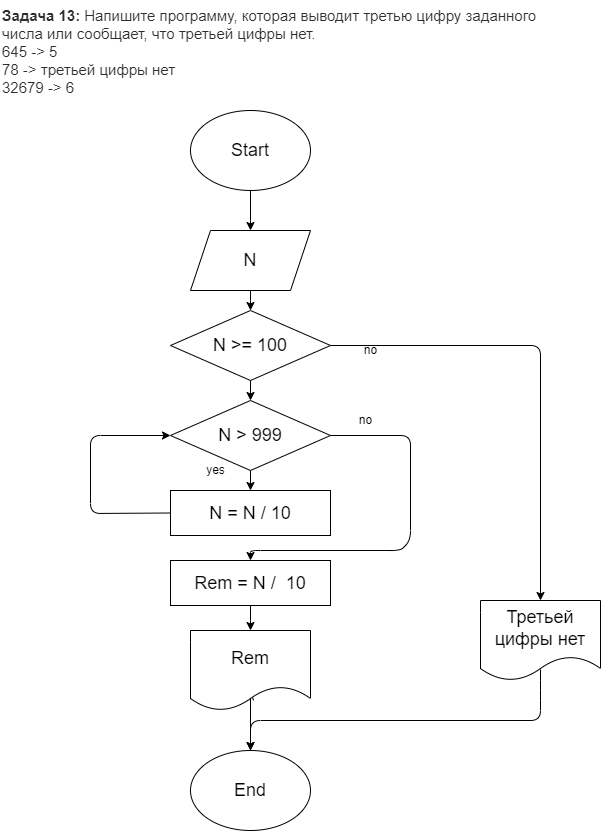

The diagram above was exported from draw.io. Its source (the exported page's mxGraphModel, read from the mxfile embedded in the PNG):
<mxGraphModel dx="777" dy="405" grid="1" gridSize="10" guides="1" tooltips="1" connect="1" arrows="1" fold="1" page="1" pageScale="1" pageWidth="827" pageHeight="1169" math="0" shadow="0">
  <root>
    <mxCell id="0" />
    <mxCell id="1" parent="0" />
    <mxCell id="2" value="&lt;p style=&quot;box-sizing: border-box; margin: 0px; font-weight: 400; color: rgb(44, 45, 48); font-family: roboto, &amp;quot;san francisco&amp;quot;, &amp;quot;helvetica neue&amp;quot;, helvetica, arial; font-size: 15px; font-style: normal; letter-spacing: normal; text-indent: 0px; text-transform: none; word-spacing: 0px; background-color: rgb(255, 255, 255);&quot;&gt;&lt;strong style=&quot;box-sizing: border-box ; font-weight: 700&quot;&gt;Задача 13:&lt;/strong&gt;&lt;span&gt;&amp;nbsp;&lt;/span&gt;Напишите программу, которая выводит третью цифру заданного числа или сообщает, что третьей цифры нет.&lt;/p&gt;&lt;p style=&quot;box-sizing: border-box; margin: 0px; font-weight: 400; color: rgb(44, 45, 48); font-family: roboto, &amp;quot;san francisco&amp;quot;, &amp;quot;helvetica neue&amp;quot;, helvetica, arial; font-size: 15px; font-style: normal; letter-spacing: normal; text-indent: 0px; text-transform: none; word-spacing: 0px; background-color: rgb(255, 255, 255);&quot;&gt;645 -&amp;gt; 5&lt;/p&gt;&lt;p style=&quot;box-sizing: border-box; margin: 0px; font-weight: 400; color: rgb(44, 45, 48); font-family: roboto, &amp;quot;san francisco&amp;quot;, &amp;quot;helvetica neue&amp;quot;, helvetica, arial; font-size: 15px; font-style: normal; letter-spacing: normal; text-indent: 0px; text-transform: none; word-spacing: 0px; background-color: rgb(255, 255, 255);&quot;&gt;78 -&amp;gt; третьей цифры нет&lt;/p&gt;&lt;p style=&quot;box-sizing: border-box; margin: 0px; font-weight: 400; color: rgb(44, 45, 48); font-family: roboto, &amp;quot;san francisco&amp;quot;, &amp;quot;helvetica neue&amp;quot;, helvetica, arial; font-size: 15px; font-style: normal; letter-spacing: normal; text-indent: 0px; text-transform: none; word-spacing: 0px; background-color: rgb(255, 255, 255);&quot;&gt;32679 -&amp;gt; 6&lt;/p&gt;" style="text;whiteSpace=wrap;html=1;" vertex="1" parent="1">
      <mxGeometry x="150" y="10" width="550" height="90" as="geometry" />
    </mxCell>
    <mxCell id="19" style="edgeStyle=none;html=1;exitX=0.5;exitY=1;exitDx=0;exitDy=0;entryX=0.5;entryY=0;entryDx=0;entryDy=0;" edge="1" parent="1" source="3" target="4">
      <mxGeometry relative="1" as="geometry" />
    </mxCell>
    <mxCell id="3" value="&lt;font style=&quot;font-size: 18px&quot;&gt;Start&lt;/font&gt;" style="ellipse;whiteSpace=wrap;html=1;" vertex="1" parent="1">
      <mxGeometry x="340" y="120" width="120" height="80" as="geometry" />
    </mxCell>
    <mxCell id="20" style="edgeStyle=none;html=1;exitX=0.5;exitY=1;exitDx=0;exitDy=0;entryX=0.5;entryY=0;entryDx=0;entryDy=0;" edge="1" parent="1" source="4" target="5">
      <mxGeometry relative="1" as="geometry" />
    </mxCell>
    <mxCell id="4" value="&lt;font style=&quot;font-size: 18px&quot;&gt;N&lt;/font&gt;" style="shape=parallelogram;perimeter=parallelogramPerimeter;whiteSpace=wrap;html=1;fixedSize=1;" vertex="1" parent="1">
      <mxGeometry x="340" y="240" width="120" height="60" as="geometry" />
    </mxCell>
    <mxCell id="12" style="edgeStyle=none;html=1;exitX=1;exitY=0.5;exitDx=0;exitDy=0;entryX=0.5;entryY=0;entryDx=0;entryDy=0;" edge="1" parent="1" source="5" target="9">
      <mxGeometry relative="1" as="geometry">
        <mxPoint x="550" y="580" as="targetPoint" />
        <Array as="points">
          <mxPoint x="690" y="355" />
        </Array>
      </mxGeometry>
    </mxCell>
    <mxCell id="24" style="edgeStyle=none;html=1;exitX=0.5;exitY=1;exitDx=0;exitDy=0;entryX=0.5;entryY=0;entryDx=0;entryDy=0;fontSize=18;" edge="1" parent="1" source="5" target="21">
      <mxGeometry relative="1" as="geometry" />
    </mxCell>
    <mxCell id="5" value="&lt;font style=&quot;font-size: 18px&quot;&gt;N &amp;gt;= 100&lt;/font&gt;" style="rhombus;whiteSpace=wrap;html=1;" vertex="1" parent="1">
      <mxGeometry x="320" y="320" width="160" height="70" as="geometry" />
    </mxCell>
    <mxCell id="11" style="edgeStyle=none;html=1;exitX=0.5;exitY=1;exitDx=0;exitDy=0;entryX=0.5;entryY=0;entryDx=0;entryDy=0;" edge="1" parent="1" source="7" target="8">
      <mxGeometry relative="1" as="geometry" />
    </mxCell>
    <mxCell id="7" value="&lt;font style=&quot;font-size: 18px&quot;&gt;Rem = N /&amp;nbsp; 10&lt;/font&gt;" style="rounded=0;whiteSpace=wrap;html=1;" vertex="1" parent="1">
      <mxGeometry x="320" y="570" width="160" height="45" as="geometry" />
    </mxCell>
    <mxCell id="15" style="edgeStyle=none;html=1;exitX=0.525;exitY=0.875;exitDx=0;exitDy=0;entryX=0.5;entryY=0;entryDx=0;entryDy=0;exitPerimeter=0;" edge="1" parent="1" source="8" target="13">
      <mxGeometry relative="1" as="geometry">
        <Array as="points">
          <mxPoint x="400" y="700" />
        </Array>
      </mxGeometry>
    </mxCell>
    <mxCell id="8" value="&lt;font style=&quot;font-size: 18px&quot;&gt;Rem&lt;/font&gt;" style="shape=document;whiteSpace=wrap;html=1;boundedLbl=1;" vertex="1" parent="1">
      <mxGeometry x="340" y="640" width="120" height="80" as="geometry" />
    </mxCell>
    <mxCell id="14" style="edgeStyle=none;html=1;entryX=0.5;entryY=0;entryDx=0;entryDy=0;exitX=0.5;exitY=0.863;exitDx=0;exitDy=0;exitPerimeter=0;" edge="1" parent="1" source="9" target="13">
      <mxGeometry relative="1" as="geometry">
        <mxPoint x="570" y="680" as="targetPoint" />
        <Array as="points">
          <mxPoint x="690" y="700" />
          <mxPoint x="690" y="730" />
          <mxPoint x="400" y="730" />
        </Array>
      </mxGeometry>
    </mxCell>
    <mxCell id="9" value="&lt;font style=&quot;font-size: 18px&quot;&gt;Третьей цифры нет&lt;/font&gt;" style="shape=document;whiteSpace=wrap;html=1;boundedLbl=1;" vertex="1" parent="1">
      <mxGeometry x="630" y="610" width="120" height="80" as="geometry" />
    </mxCell>
    <mxCell id="13" value="&lt;font style=&quot;font-size: 18px&quot;&gt;End&lt;/font&gt;" style="ellipse;whiteSpace=wrap;html=1;" vertex="1" parent="1">
      <mxGeometry x="340" y="760" width="120" height="80" as="geometry" />
    </mxCell>
    <mxCell id="17" value="no" style="text;html=1;align=center;verticalAlign=middle;resizable=0;points=[];autosize=1;strokeColor=none;fillColor=none;" vertex="1" parent="1">
      <mxGeometry x="505" y="350" width="30" height="20" as="geometry" />
    </mxCell>
    <mxCell id="26" style="edgeStyle=none;html=1;exitX=0.5;exitY=1;exitDx=0;exitDy=0;entryX=0.5;entryY=0;entryDx=0;entryDy=0;fontSize=18;" edge="1" parent="1" source="21" target="25">
      <mxGeometry relative="1" as="geometry" />
    </mxCell>
    <mxCell id="28" style="edgeStyle=none;html=1;exitX=1;exitY=0.5;exitDx=0;exitDy=0;fontSize=18;" edge="1" parent="1" source="21" target="7">
      <mxGeometry relative="1" as="geometry">
        <Array as="points">
          <mxPoint x="560" y="445" />
          <mxPoint x="560" y="550" />
          <mxPoint x="550" y="560" />
          <mxPoint x="400" y="560" />
        </Array>
      </mxGeometry>
    </mxCell>
    <mxCell id="21" value="&lt;font style=&quot;font-size: 18px&quot;&gt;N &amp;gt; 999&lt;/font&gt;" style="rhombus;whiteSpace=wrap;html=1;" vertex="1" parent="1">
      <mxGeometry x="320" y="410" width="160" height="70" as="geometry" />
    </mxCell>
    <mxCell id="27" style="edgeStyle=none;html=1;exitX=0;exitY=0.5;exitDx=0;exitDy=0;entryX=0;entryY=0.5;entryDx=0;entryDy=0;fontSize=18;" edge="1" parent="1" source="25" target="21">
      <mxGeometry relative="1" as="geometry">
        <Array as="points">
          <mxPoint x="240" y="523" />
          <mxPoint x="240" y="445" />
        </Array>
      </mxGeometry>
    </mxCell>
    <mxCell id="25" value="N = N / 10" style="rounded=0;whiteSpace=wrap;html=1;fontSize=18;" vertex="1" parent="1">
      <mxGeometry x="320" y="500" width="160" height="45" as="geometry" />
    </mxCell>
    <mxCell id="29" value="yes" style="text;html=1;align=center;verticalAlign=middle;resizable=0;points=[];autosize=1;strokeColor=none;fillColor=none;" vertex="1" parent="1">
      <mxGeometry x="350" y="470" width="30" height="20" as="geometry" />
    </mxCell>
    <mxCell id="30" value="no" style="text;html=1;align=center;verticalAlign=middle;resizable=0;points=[];autosize=1;strokeColor=none;fillColor=none;" vertex="1" parent="1">
      <mxGeometry x="500" y="420" width="30" height="20" as="geometry" />
    </mxCell>
  </root>
</mxGraphModel>